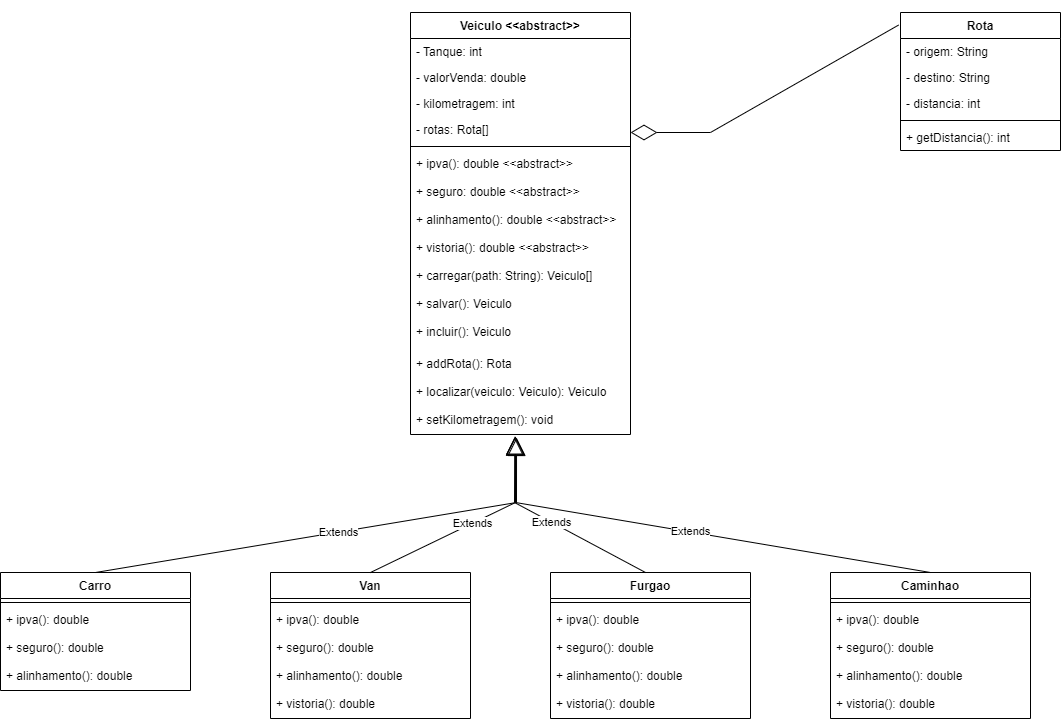

The diagram above was exported from draw.io. Its source (the exported page's mxGraphModel, read from the mxfile embedded in the PNG):
<mxGraphModel dx="1778" dy="983" grid="1" gridSize="10" guides="1" tooltips="1" connect="1" arrows="1" fold="1" page="1" pageScale="1" pageWidth="827" pageHeight="1169" math="0" shadow="0">
  <root>
    <mxCell id="0" />
    <mxCell id="1" parent="0" />
    <mxCell id="c_xsAFhq6IITK1LPDSmn-5" value="Veiculo &lt;&lt;abstract&gt;&gt;" style="swimlane;fontStyle=1;align=center;verticalAlign=top;childLayout=stackLayout;horizontal=1;startSize=26;horizontalStack=0;resizeParent=1;resizeParentMax=0;resizeLast=0;collapsible=1;marginBottom=0;" vertex="1" parent="1">
      <mxGeometry x="540" y="40" width="220" height="422" as="geometry" />
    </mxCell>
    <mxCell id="c_xsAFhq6IITK1LPDSmn-6" value="- Tanque: int" style="text;strokeColor=none;fillColor=none;align=left;verticalAlign=top;spacingLeft=4;spacingRight=4;overflow=hidden;rotatable=0;points=[[0,0.5],[1,0.5]];portConstraint=eastwest;" vertex="1" parent="c_xsAFhq6IITK1LPDSmn-5">
      <mxGeometry y="26" width="220" height="26" as="geometry" />
    </mxCell>
    <mxCell id="c_xsAFhq6IITK1LPDSmn-32" value="- valorVenda: double" style="text;strokeColor=none;fillColor=none;align=left;verticalAlign=top;spacingLeft=4;spacingRight=4;overflow=hidden;rotatable=0;points=[[0,0.5],[1,0.5]];portConstraint=eastwest;" vertex="1" parent="c_xsAFhq6IITK1LPDSmn-5">
      <mxGeometry y="52" width="220" height="26" as="geometry" />
    </mxCell>
    <mxCell id="c_xsAFhq6IITK1LPDSmn-31" value="- kilometragem: int" style="text;strokeColor=none;fillColor=none;align=left;verticalAlign=top;spacingLeft=4;spacingRight=4;overflow=hidden;rotatable=0;points=[[0,0.5],[1,0.5]];portConstraint=eastwest;" vertex="1" parent="c_xsAFhq6IITK1LPDSmn-5">
      <mxGeometry y="78" width="220" height="26" as="geometry" />
    </mxCell>
    <mxCell id="c_xsAFhq6IITK1LPDSmn-39" value="- rotas: Rota[]" style="text;strokeColor=none;fillColor=none;align=left;verticalAlign=top;spacingLeft=4;spacingRight=4;overflow=hidden;rotatable=0;points=[[0,0.5],[1,0.5]];portConstraint=eastwest;" vertex="1" parent="c_xsAFhq6IITK1LPDSmn-5">
      <mxGeometry y="104" width="220" height="26" as="geometry" />
    </mxCell>
    <mxCell id="c_xsAFhq6IITK1LPDSmn-7" value="" style="line;strokeWidth=1;fillColor=none;align=left;verticalAlign=middle;spacingTop=-1;spacingLeft=3;spacingRight=3;rotatable=0;labelPosition=right;points=[];portConstraint=eastwest;strokeColor=inherit;" vertex="1" parent="c_xsAFhq6IITK1LPDSmn-5">
      <mxGeometry y="130" width="220" height="8" as="geometry" />
    </mxCell>
    <mxCell id="c_xsAFhq6IITK1LPDSmn-8" value="+ ipva(): double &lt;&lt;abstract&gt;&gt;" style="text;strokeColor=none;fillColor=none;align=left;verticalAlign=top;spacingLeft=4;spacingRight=4;overflow=hidden;rotatable=0;points=[[0,0.5],[1,0.5]];portConstraint=eastwest;" vertex="1" parent="c_xsAFhq6IITK1LPDSmn-5">
      <mxGeometry y="138" width="220" height="28" as="geometry" />
    </mxCell>
    <mxCell id="c_xsAFhq6IITK1LPDSmn-33" value="+ seguro: double &lt;&lt;abstract&gt;&gt;" style="text;strokeColor=none;fillColor=none;align=left;verticalAlign=top;spacingLeft=4;spacingRight=4;overflow=hidden;rotatable=0;points=[[0,0.5],[1,0.5]];portConstraint=eastwest;" vertex="1" parent="c_xsAFhq6IITK1LPDSmn-5">
      <mxGeometry y="166" width="220" height="28" as="geometry" />
    </mxCell>
    <mxCell id="c_xsAFhq6IITK1LPDSmn-34" value="+ alinhamento(): double &lt;&lt;abstract&gt;&gt;" style="text;strokeColor=none;fillColor=none;align=left;verticalAlign=top;spacingLeft=4;spacingRight=4;overflow=hidden;rotatable=0;points=[[0,0.5],[1,0.5]];portConstraint=eastwest;" vertex="1" parent="c_xsAFhq6IITK1LPDSmn-5">
      <mxGeometry y="194" width="220" height="28" as="geometry" />
    </mxCell>
    <mxCell id="c_xsAFhq6IITK1LPDSmn-40" value="+ vistoria(): double &lt;&lt;abstract&gt;&gt;" style="text;strokeColor=none;fillColor=none;align=left;verticalAlign=top;spacingLeft=4;spacingRight=4;overflow=hidden;rotatable=0;points=[[0,0.5],[1,0.5]];portConstraint=eastwest;" vertex="1" parent="c_xsAFhq6IITK1LPDSmn-5">
      <mxGeometry y="222" width="220" height="28" as="geometry" />
    </mxCell>
    <mxCell id="c_xsAFhq6IITK1LPDSmn-35" value="+ carregar(path: String): Veiculo[]" style="text;strokeColor=none;fillColor=none;align=left;verticalAlign=top;spacingLeft=4;spacingRight=4;overflow=hidden;rotatable=0;points=[[0,0.5],[1,0.5]];portConstraint=eastwest;" vertex="1" parent="c_xsAFhq6IITK1LPDSmn-5">
      <mxGeometry y="250" width="220" height="28" as="geometry" />
    </mxCell>
    <mxCell id="c_xsAFhq6IITK1LPDSmn-38" value="+ salvar(): Veiculo" style="text;strokeColor=none;fillColor=none;align=left;verticalAlign=top;spacingLeft=4;spacingRight=4;overflow=hidden;rotatable=0;points=[[0,0.5],[1,0.5]];portConstraint=eastwest;" vertex="1" parent="c_xsAFhq6IITK1LPDSmn-5">
      <mxGeometry y="278" width="220" height="28" as="geometry" />
    </mxCell>
    <mxCell id="c_xsAFhq6IITK1LPDSmn-36" value="+ incluir(): Veiculo" style="text;strokeColor=none;fillColor=none;align=left;verticalAlign=top;spacingLeft=4;spacingRight=4;overflow=hidden;rotatable=0;points=[[0,0.5],[1,0.5]];portConstraint=eastwest;" vertex="1" parent="c_xsAFhq6IITK1LPDSmn-5">
      <mxGeometry y="306" width="220" height="32" as="geometry" />
    </mxCell>
    <mxCell id="c_xsAFhq6IITK1LPDSmn-37" value="+ addRota(): Rota" style="text;strokeColor=none;fillColor=none;align=left;verticalAlign=top;spacingLeft=4;spacingRight=4;overflow=hidden;rotatable=0;points=[[0,0.5],[1,0.5]];portConstraint=eastwest;" vertex="1" parent="c_xsAFhq6IITK1LPDSmn-5">
      <mxGeometry y="338" width="220" height="28" as="geometry" />
    </mxCell>
    <mxCell id="c_xsAFhq6IITK1LPDSmn-94" value="+ localizar(veiculo: Veiculo): Veiculo" style="text;strokeColor=none;fillColor=none;align=left;verticalAlign=top;spacingLeft=4;spacingRight=4;overflow=hidden;rotatable=0;points=[[0,0.5],[1,0.5]];portConstraint=eastwest;" vertex="1" parent="c_xsAFhq6IITK1LPDSmn-5">
      <mxGeometry y="366" width="220" height="28" as="geometry" />
    </mxCell>
    <mxCell id="c_xsAFhq6IITK1LPDSmn-103" value="+ setKilometragem(): void" style="text;strokeColor=none;fillColor=none;align=left;verticalAlign=top;spacingLeft=4;spacingRight=4;overflow=hidden;rotatable=0;points=[[0,0.5],[1,0.5]];portConstraint=eastwest;" vertex="1" parent="c_xsAFhq6IITK1LPDSmn-5">
      <mxGeometry y="394" width="220" height="28" as="geometry" />
    </mxCell>
    <mxCell id="c_xsAFhq6IITK1LPDSmn-25" value="Rota" style="swimlane;fontStyle=1;align=center;verticalAlign=top;childLayout=stackLayout;horizontal=1;startSize=26;horizontalStack=0;resizeParent=1;resizeParentMax=0;resizeLast=0;collapsible=1;marginBottom=0;" vertex="1" parent="1">
      <mxGeometry x="1030" y="40" width="160" height="138" as="geometry" />
    </mxCell>
    <mxCell id="c_xsAFhq6IITK1LPDSmn-26" value="- origem: String" style="text;strokeColor=none;fillColor=none;align=left;verticalAlign=top;spacingLeft=4;spacingRight=4;overflow=hidden;rotatable=0;points=[[0,0.5],[1,0.5]];portConstraint=eastwest;" vertex="1" parent="c_xsAFhq6IITK1LPDSmn-25">
      <mxGeometry y="26" width="160" height="26" as="geometry" />
    </mxCell>
    <mxCell id="c_xsAFhq6IITK1LPDSmn-105" value="- destino: String" style="text;strokeColor=none;fillColor=none;align=left;verticalAlign=top;spacingLeft=4;spacingRight=4;overflow=hidden;rotatable=0;points=[[0,0.5],[1,0.5]];portConstraint=eastwest;" vertex="1" parent="c_xsAFhq6IITK1LPDSmn-25">
      <mxGeometry y="52" width="160" height="26" as="geometry" />
    </mxCell>
    <mxCell id="c_xsAFhq6IITK1LPDSmn-104" value="- distancia: int" style="text;strokeColor=none;fillColor=none;align=left;verticalAlign=top;spacingLeft=4;spacingRight=4;overflow=hidden;rotatable=0;points=[[0,0.5],[1,0.5]];portConstraint=eastwest;" vertex="1" parent="c_xsAFhq6IITK1LPDSmn-25">
      <mxGeometry y="78" width="160" height="26" as="geometry" />
    </mxCell>
    <mxCell id="c_xsAFhq6IITK1LPDSmn-27" value="" style="line;strokeWidth=1;fillColor=none;align=left;verticalAlign=middle;spacingTop=-1;spacingLeft=3;spacingRight=3;rotatable=0;labelPosition=right;points=[];portConstraint=eastwest;strokeColor=inherit;" vertex="1" parent="c_xsAFhq6IITK1LPDSmn-25">
      <mxGeometry y="104" width="160" height="8" as="geometry" />
    </mxCell>
    <mxCell id="c_xsAFhq6IITK1LPDSmn-28" value="+ getDistancia(): int" style="text;strokeColor=none;fillColor=none;align=left;verticalAlign=top;spacingLeft=4;spacingRight=4;overflow=hidden;rotatable=0;points=[[0,0.5],[1,0.5]];portConstraint=eastwest;" vertex="1" parent="c_xsAFhq6IITK1LPDSmn-25">
      <mxGeometry y="112" width="160" height="26" as="geometry" />
    </mxCell>
    <mxCell id="c_xsAFhq6IITK1LPDSmn-41" value="Van" style="swimlane;fontStyle=1;align=center;verticalAlign=top;childLayout=stackLayout;horizontal=1;startSize=26;horizontalStack=0;resizeParent=1;resizeParentMax=0;resizeLast=0;collapsible=1;marginBottom=0;" vertex="1" parent="1">
      <mxGeometry x="400" y="600" width="200" height="146" as="geometry" />
    </mxCell>
    <mxCell id="c_xsAFhq6IITK1LPDSmn-46" value="" style="line;strokeWidth=1;fillColor=none;align=left;verticalAlign=middle;spacingTop=-1;spacingLeft=3;spacingRight=3;rotatable=0;labelPosition=right;points=[];portConstraint=eastwest;strokeColor=inherit;" vertex="1" parent="c_xsAFhq6IITK1LPDSmn-41">
      <mxGeometry y="26" width="200" height="8" as="geometry" />
    </mxCell>
    <mxCell id="c_xsAFhq6IITK1LPDSmn-47" value="+ ipva(): double" style="text;strokeColor=none;fillColor=none;align=left;verticalAlign=top;spacingLeft=4;spacingRight=4;overflow=hidden;rotatable=0;points=[[0,0.5],[1,0.5]];portConstraint=eastwest;" vertex="1" parent="c_xsAFhq6IITK1LPDSmn-41">
      <mxGeometry y="34" width="200" height="28" as="geometry" />
    </mxCell>
    <mxCell id="c_xsAFhq6IITK1LPDSmn-48" value="+ seguro(): double" style="text;strokeColor=none;fillColor=none;align=left;verticalAlign=top;spacingLeft=4;spacingRight=4;overflow=hidden;rotatable=0;points=[[0,0.5],[1,0.5]];portConstraint=eastwest;" vertex="1" parent="c_xsAFhq6IITK1LPDSmn-41">
      <mxGeometry y="62" width="200" height="28" as="geometry" />
    </mxCell>
    <mxCell id="c_xsAFhq6IITK1LPDSmn-49" value="+ alinhamento(): double" style="text;strokeColor=none;fillColor=none;align=left;verticalAlign=top;spacingLeft=4;spacingRight=4;overflow=hidden;rotatable=0;points=[[0,0.5],[1,0.5]];portConstraint=eastwest;" vertex="1" parent="c_xsAFhq6IITK1LPDSmn-41">
      <mxGeometry y="90" width="200" height="28" as="geometry" />
    </mxCell>
    <mxCell id="c_xsAFhq6IITK1LPDSmn-50" value="+ vistoria(): double" style="text;strokeColor=none;fillColor=none;align=left;verticalAlign=top;spacingLeft=4;spacingRight=4;overflow=hidden;rotatable=0;points=[[0,0.5],[1,0.5]];portConstraint=eastwest;" vertex="1" parent="c_xsAFhq6IITK1LPDSmn-41">
      <mxGeometry y="118" width="200" height="28" as="geometry" />
    </mxCell>
    <mxCell id="c_xsAFhq6IITK1LPDSmn-55" value="Carro" style="swimlane;fontStyle=1;align=center;verticalAlign=top;childLayout=stackLayout;horizontal=1;startSize=26;horizontalStack=0;resizeParent=1;resizeParentMax=0;resizeLast=0;collapsible=1;marginBottom=0;" vertex="1" parent="1">
      <mxGeometry x="130" y="600" width="190" height="118" as="geometry" />
    </mxCell>
    <mxCell id="c_xsAFhq6IITK1LPDSmn-60" value="" style="line;strokeWidth=1;fillColor=none;align=left;verticalAlign=middle;spacingTop=-1;spacingLeft=3;spacingRight=3;rotatable=0;labelPosition=right;points=[];portConstraint=eastwest;strokeColor=inherit;" vertex="1" parent="c_xsAFhq6IITK1LPDSmn-55">
      <mxGeometry y="26" width="190" height="8" as="geometry" />
    </mxCell>
    <mxCell id="c_xsAFhq6IITK1LPDSmn-61" value="+ ipva(): double" style="text;strokeColor=none;fillColor=none;align=left;verticalAlign=top;spacingLeft=4;spacingRight=4;overflow=hidden;rotatable=0;points=[[0,0.5],[1,0.5]];portConstraint=eastwest;" vertex="1" parent="c_xsAFhq6IITK1LPDSmn-55">
      <mxGeometry y="34" width="190" height="28" as="geometry" />
    </mxCell>
    <mxCell id="c_xsAFhq6IITK1LPDSmn-62" value="+ seguro(): double" style="text;strokeColor=none;fillColor=none;align=left;verticalAlign=top;spacingLeft=4;spacingRight=4;overflow=hidden;rotatable=0;points=[[0,0.5],[1,0.5]];portConstraint=eastwest;" vertex="1" parent="c_xsAFhq6IITK1LPDSmn-55">
      <mxGeometry y="62" width="190" height="28" as="geometry" />
    </mxCell>
    <mxCell id="c_xsAFhq6IITK1LPDSmn-63" value="+ alinhamento(): double" style="text;strokeColor=none;fillColor=none;align=left;verticalAlign=top;spacingLeft=4;spacingRight=4;overflow=hidden;rotatable=0;points=[[0,0.5],[1,0.5]];portConstraint=eastwest;" vertex="1" parent="c_xsAFhq6IITK1LPDSmn-55">
      <mxGeometry y="90" width="190" height="28" as="geometry" />
    </mxCell>
    <mxCell id="c_xsAFhq6IITK1LPDSmn-69" value="Furgao" style="swimlane;fontStyle=1;align=center;verticalAlign=top;childLayout=stackLayout;horizontal=1;startSize=26;horizontalStack=0;resizeParent=1;resizeParentMax=0;resizeLast=0;collapsible=1;marginBottom=0;" vertex="1" parent="1">
      <mxGeometry x="680" y="600" width="200" height="146" as="geometry" />
    </mxCell>
    <mxCell id="c_xsAFhq6IITK1LPDSmn-74" value="" style="line;strokeWidth=1;fillColor=none;align=left;verticalAlign=middle;spacingTop=-1;spacingLeft=3;spacingRight=3;rotatable=0;labelPosition=right;points=[];portConstraint=eastwest;strokeColor=inherit;" vertex="1" parent="c_xsAFhq6IITK1LPDSmn-69">
      <mxGeometry y="26" width="200" height="8" as="geometry" />
    </mxCell>
    <mxCell id="c_xsAFhq6IITK1LPDSmn-75" value="+ ipva(): double" style="text;strokeColor=none;fillColor=none;align=left;verticalAlign=top;spacingLeft=4;spacingRight=4;overflow=hidden;rotatable=0;points=[[0,0.5],[1,0.5]];portConstraint=eastwest;" vertex="1" parent="c_xsAFhq6IITK1LPDSmn-69">
      <mxGeometry y="34" width="200" height="28" as="geometry" />
    </mxCell>
    <mxCell id="c_xsAFhq6IITK1LPDSmn-76" value="+ seguro(): double" style="text;strokeColor=none;fillColor=none;align=left;verticalAlign=top;spacingLeft=4;spacingRight=4;overflow=hidden;rotatable=0;points=[[0,0.5],[1,0.5]];portConstraint=eastwest;" vertex="1" parent="c_xsAFhq6IITK1LPDSmn-69">
      <mxGeometry y="62" width="200" height="28" as="geometry" />
    </mxCell>
    <mxCell id="c_xsAFhq6IITK1LPDSmn-77" value="+ alinhamento(): double" style="text;strokeColor=none;fillColor=none;align=left;verticalAlign=top;spacingLeft=4;spacingRight=4;overflow=hidden;rotatable=0;points=[[0,0.5],[1,0.5]];portConstraint=eastwest;" vertex="1" parent="c_xsAFhq6IITK1LPDSmn-69">
      <mxGeometry y="90" width="200" height="28" as="geometry" />
    </mxCell>
    <mxCell id="c_xsAFhq6IITK1LPDSmn-78" value="+ vistoria(): double" style="text;strokeColor=none;fillColor=none;align=left;verticalAlign=top;spacingLeft=4;spacingRight=4;overflow=hidden;rotatable=0;points=[[0,0.5],[1,0.5]];portConstraint=eastwest;" vertex="1" parent="c_xsAFhq6IITK1LPDSmn-69">
      <mxGeometry y="118" width="200" height="28" as="geometry" />
    </mxCell>
    <mxCell id="c_xsAFhq6IITK1LPDSmn-84" value="Caminhao" style="swimlane;fontStyle=1;align=center;verticalAlign=top;childLayout=stackLayout;horizontal=1;startSize=26;horizontalStack=0;resizeParent=1;resizeParentMax=0;resizeLast=0;collapsible=1;marginBottom=0;" vertex="1" parent="1">
      <mxGeometry x="960" y="600" width="200" height="146" as="geometry" />
    </mxCell>
    <mxCell id="c_xsAFhq6IITK1LPDSmn-85" value="" style="line;strokeWidth=1;fillColor=none;align=left;verticalAlign=middle;spacingTop=-1;spacingLeft=3;spacingRight=3;rotatable=0;labelPosition=right;points=[];portConstraint=eastwest;strokeColor=inherit;" vertex="1" parent="c_xsAFhq6IITK1LPDSmn-84">
      <mxGeometry y="26" width="200" height="8" as="geometry" />
    </mxCell>
    <mxCell id="c_xsAFhq6IITK1LPDSmn-86" value="+ ipva(): double" style="text;strokeColor=none;fillColor=none;align=left;verticalAlign=top;spacingLeft=4;spacingRight=4;overflow=hidden;rotatable=0;points=[[0,0.5],[1,0.5]];portConstraint=eastwest;" vertex="1" parent="c_xsAFhq6IITK1LPDSmn-84">
      <mxGeometry y="34" width="200" height="28" as="geometry" />
    </mxCell>
    <mxCell id="c_xsAFhq6IITK1LPDSmn-87" value="+ seguro(): double" style="text;strokeColor=none;fillColor=none;align=left;verticalAlign=top;spacingLeft=4;spacingRight=4;overflow=hidden;rotatable=0;points=[[0,0.5],[1,0.5]];portConstraint=eastwest;" vertex="1" parent="c_xsAFhq6IITK1LPDSmn-84">
      <mxGeometry y="62" width="200" height="28" as="geometry" />
    </mxCell>
    <mxCell id="c_xsAFhq6IITK1LPDSmn-88" value="+ alinhamento(): double" style="text;strokeColor=none;fillColor=none;align=left;verticalAlign=top;spacingLeft=4;spacingRight=4;overflow=hidden;rotatable=0;points=[[0,0.5],[1,0.5]];portConstraint=eastwest;" vertex="1" parent="c_xsAFhq6IITK1LPDSmn-84">
      <mxGeometry y="90" width="200" height="28" as="geometry" />
    </mxCell>
    <mxCell id="c_xsAFhq6IITK1LPDSmn-89" value="+ vistoria(): double" style="text;strokeColor=none;fillColor=none;align=left;verticalAlign=top;spacingLeft=4;spacingRight=4;overflow=hidden;rotatable=0;points=[[0,0.5],[1,0.5]];portConstraint=eastwest;" vertex="1" parent="c_xsAFhq6IITK1LPDSmn-84">
      <mxGeometry y="118" width="200" height="28" as="geometry" />
    </mxCell>
    <mxCell id="c_xsAFhq6IITK1LPDSmn-107" value="Extends" style="endArrow=block;endSize=16;endFill=0;html=1;rounded=0;entryX=0.476;entryY=1.05;entryDx=0;entryDy=0;entryPerimeter=0;exitX=0.5;exitY=0;exitDx=0;exitDy=0;" edge="1" parent="1" source="c_xsAFhq6IITK1LPDSmn-84" target="c_xsAFhq6IITK1LPDSmn-103">
      <mxGeometry width="160" relative="1" as="geometry">
        <mxPoint x="640" y="850" as="sourcePoint" />
        <mxPoint x="650" y="470" as="targetPoint" />
        <Array as="points">
          <mxPoint x="645" y="530" />
        </Array>
      </mxGeometry>
    </mxCell>
    <mxCell id="c_xsAFhq6IITK1LPDSmn-108" value="Extends" style="endArrow=block;endSize=16;endFill=0;html=1;rounded=0;entryX=0.474;entryY=1.1;entryDx=0;entryDy=0;entryPerimeter=0;exitX=0.475;exitY=0;exitDx=0;exitDy=0;exitPerimeter=0;" edge="1" parent="1" source="c_xsAFhq6IITK1LPDSmn-69" target="c_xsAFhq6IITK1LPDSmn-103">
      <mxGeometry width="160" relative="1" as="geometry">
        <mxPoint x="640" y="850" as="sourcePoint" />
        <mxPoint x="630" y="540" as="targetPoint" />
        <Array as="points">
          <mxPoint x="644" y="530" />
        </Array>
      </mxGeometry>
    </mxCell>
    <mxCell id="c_xsAFhq6IITK1LPDSmn-109" value="Extends" style="endArrow=block;endSize=16;endFill=0;html=1;rounded=0;entryX=0.477;entryY=1.071;entryDx=0;entryDy=0;entryPerimeter=0;exitX=0.5;exitY=0;exitDx=0;exitDy=0;" edge="1" parent="1" source="c_xsAFhq6IITK1LPDSmn-41" target="c_xsAFhq6IITK1LPDSmn-103">
      <mxGeometry width="160" relative="1" as="geometry">
        <mxPoint x="640" y="850" as="sourcePoint" />
        <mxPoint x="800" y="850" as="targetPoint" />
        <Array as="points">
          <mxPoint x="645" y="530" />
        </Array>
      </mxGeometry>
    </mxCell>
    <mxCell id="c_xsAFhq6IITK1LPDSmn-110" value="Extends" style="endArrow=block;endSize=16;endFill=0;html=1;rounded=0;entryX=0.482;entryY=1.107;entryDx=0;entryDy=0;entryPerimeter=0;exitX=0.5;exitY=0;exitDx=0;exitDy=0;" edge="1" parent="1" source="c_xsAFhq6IITK1LPDSmn-55" target="c_xsAFhq6IITK1LPDSmn-103">
      <mxGeometry width="160" relative="1" as="geometry">
        <mxPoint x="230" y="590" as="sourcePoint" />
        <mxPoint x="800" y="850" as="targetPoint" />
        <Array as="points">
          <mxPoint x="646" y="530" />
        </Array>
      </mxGeometry>
    </mxCell>
    <mxCell id="c_xsAFhq6IITK1LPDSmn-111" value="" style="endArrow=diamondThin;endFill=0;endSize=24;html=1;rounded=0;exitX=-0.012;exitY=0.091;exitDx=0;exitDy=0;exitPerimeter=0;" edge="1" parent="1" source="c_xsAFhq6IITK1LPDSmn-25">
      <mxGeometry width="160" relative="1" as="geometry">
        <mxPoint x="840" y="370" as="sourcePoint" />
        <mxPoint x="760" y="160" as="targetPoint" />
        <Array as="points">
          <mxPoint x="840" y="160" />
        </Array>
      </mxGeometry>
    </mxCell>
  </root>
</mxGraphModel>